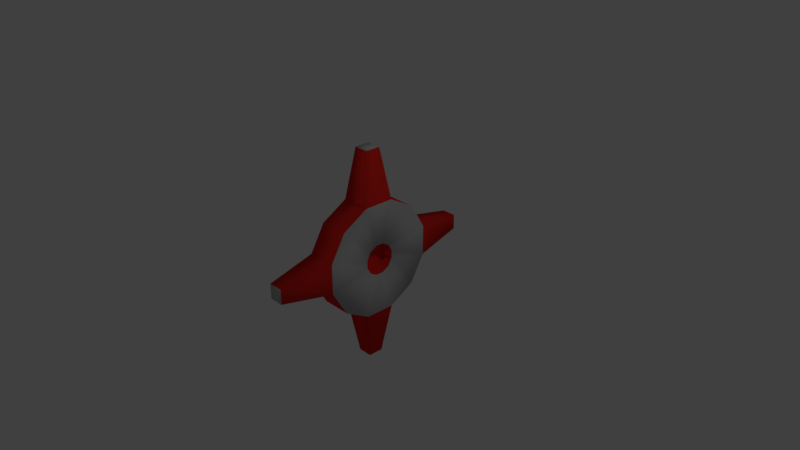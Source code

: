 # Source: AllwaysShot.blend  (saved by Blender 2.79.0; exported with 4.5.12 LTS)
import bpy
from mathutils import Matrix  # noqa: F401  (used for matrix-valued properties, if any)

bpy.ops.wm.read_factory_settings(use_empty=True)
scene = bpy.context.scene
scene.name = 'Scene'

# ---- collections
col_collection_1 = bpy.data.collections.new('Collection 1'); scene.collection.children.link(col_collection_1)

# ---- materials (node trees are filled in below, after node groups)
mat_material = bpy.data.materials.new('Material')
mat_material.alpha_threshold = 0.0
mat_material.use_transparent_shadow = False
mat_material.diffuse_color = (0.504, 0.504, 0.504, 1.0)
mat_material.roughness = 0.5
mat_material.line_color = (0.0, 0.0, 0.0, 1.0)
mat_material_001 = bpy.data.materials.new('Material.001')
mat_material_001.alpha_threshold = 0.0
mat_material_001.use_transparent_shadow = False
mat_material_001.diffuse_color = (0.8, 0.02383, 0.01633, 1.0)
mat_material_001.roughness = 0.5

# ---- material node trees

# ---- world
world_world = bpy.data.worlds.new('World'); scene.world = world_world
world_world.color = (0.05088, 0.05088, 0.05088)
world_world.use_sun_shadow = False
world_world.sun_shadow_jitter_overblur = 0.0
world_world.cycles.sampling_method = 'MANUAL'

# ---- cameras
cam_camera = bpy.data.cameras.new('Camera')
cam_camera.clip_end = 100.0
cam_camera.lens = 35.0
cam_camera.sensor_width = 32.0
cam_camera.sensor_height = 18.0
cam_camera.ortho_scale = 7.314
cam_camera.dof.focus_distance = 0.0
cam_camera.dof.aperture_fstop = 128.0

# ---- lights
light_lamp = bpy.data.lights.new('Lamp', 'POINT')
light_lamp.transmission_factor = 0.0
light_lamp.cutoff_distance = 30.0
light_lamp.energy = 100.0
light_lamp.shadow_buffer_clip_start = 1.001
light_lamp.shadow_soft_size = 0.1
light_lamp.shadow_maximum_resolution = 0.006
light_lamp.use_absolute_resolution = True

# ---- meshes
me_cube = bpy.data.meshes.new('Cube')
me_cube.from_pydata([(-0.2, 0.2085, 0.05572), (0.2, 0.2085, 0.05572), (-0.2, 0.2084, -0.05598), (0.2, 0.2084, -0.05598), (-0.2, 0.1525, -0.1527), (0.2, 0.1525, -0.1527), (-0.2, 0.05572, -0.2085), (0.2, 0.05572, -0.2085), (-0.2, -0.05598, -0.2084), (0.2, -0.05598, -0.2084), (-0.2, -0.1527, -0.1525), (0.2, -0.1527, -0.1525), (-0.2, -0.2085, -0.05572), (0.2, -0.2085, -0.05572), (-0.2, -0.2084, 0.05598), (0.2, -0.2084, 0.05598), (-0.2, -0.1525, 0.1527), (0.2, -0.1525, 0.1527), (-0.2, -0.05572, 0.2085), (0.2, -0.05572, 0.2085), (-0.2, 0.05598, 0.2084), (0.2, 0.05598, 0.2084), (-0.2, 0.1527, 0.1525), (0.2, 0.1527, 0.1525), (-0.2, 0.7729, 0.2066), (-0.2, 0.7726, -0.2076), (0.2, 0.7726, -0.2076), (0.2, 0.7729, 0.2066), (-0.2, 0.5653, -0.566), (0.2, 0.5653, -0.566), (-0.2, 0.2066, -0.7729), (0.2, 0.2066, -0.7729), (-0.2, -0.2076, -0.7726), (0.2, -0.2076, -0.7726), (-0.2, -0.566, -0.5653), (0.2, -0.566, -0.5653), (-0.2, -0.7729, -0.2066), (0.2, -0.7729, -0.2066), (-0.2, -0.7726, 0.2076), (0.2, -0.7726, 0.2076), (-0.2, -0.5653, 0.566), (0.2, -0.5653, 0.566), (-0.2, -0.2066, 0.7729), (0.2, -0.2066, 0.7729), (-0.2, 0.2076, 0.7726), (0.2, 0.2076, 0.7726), (-0.2, 0.566, 0.5653), (0.2, 0.566, 0.5653), (-0.1, 1.473, 0.1026), (-0.1, 1.473, -0.1045), (0.1, 1.473, -0.1045), (0.1, 1.473, 0.1026), (0.1, 0.1026, -1.473), (-0.1, 0.1026, -1.473), (-0.1, -0.1045, -1.473), (0.1, -0.1045, -1.473), (0.1, -1.473, -0.1026), (-0.1, -1.473, -0.1026), (-0.1, -1.473, 0.1045), (0.1, -1.473, 0.1045), (0.1, -0.1026, 1.473), (-0.1, -0.1026, 1.473), (-0.1, 0.1045, 1.473), (0.1, 0.1045, 1.473), (0.05, 0.2084, -0.05598), (0.05, 0.2085, 0.05572), (0.05, 0.1525, -0.1527), (0.05, 0.05572, -0.2085), (0.05, -0.05598, -0.2084), (0.05, -0.1527, -0.1525), (0.05, -0.2085, -0.05572), (0.05, -0.2084, 0.05598), (0.05, -0.1525, 0.1527), (0.05, -0.05572, 0.2085), (0.05, 0.05598, 0.2084), (0.05, 0.1527, 0.1525), (-0.05, 0.2085, 0.05572), (-0.05, 0.2084, -0.05598), (-0.05, 0.1525, -0.1527), (-0.05, 0.05572, -0.2085), (-0.05, -0.05598, -0.2084), (-0.05, -0.1527, -0.1525), (-0.05, -0.2085, -0.05572), (-0.05, -0.2084, 0.05598), (-0.05, -0.1525, 0.1527), (-0.05, -0.05572, 0.2085), (-0.05, 0.05598, 0.2084), (-0.05, 0.1527, 0.1525)], [], [(26, 25, 49, 50), (25, 26, 29, 28), (28, 29, 31, 30), (33, 32, 54, 55), (32, 33, 35, 34), (34, 35, 37, 36), (36, 37, 56, 57), (38, 39, 41, 40), (40, 41, 43, 42), (43, 45, 63, 60), (9, 7, 67, 68), (44, 45, 47, 46), (46, 47, 27, 24), (14, 16, 84, 83), (2, 0, 24, 25), (1, 3, 26, 27), (4, 2, 25, 28), (3, 5, 29, 26), (6, 4, 28, 30), (5, 7, 31, 29), (8, 6, 30, 32), (7, 9, 33, 31), (10, 8, 32, 34), (9, 11, 35, 33), (12, 10, 34, 36), (11, 13, 37, 35), (14, 12, 36, 38), (13, 15, 39, 37), (16, 14, 38, 40), (15, 17, 41, 39), (18, 16, 40, 42), (17, 19, 43, 41), (20, 18, 42, 44), (19, 21, 45, 43), (22, 20, 44, 46), (21, 23, 47, 45), (0, 22, 46, 24), (23, 1, 27, 47), (48, 51, 50, 49), (27, 26, 50, 51), (24, 27, 51, 48), (25, 24, 48, 49), (53, 52, 55, 54), (32, 30, 53, 54), (31, 33, 55, 52), (30, 31, 52, 53), (57, 56, 59, 58), (39, 38, 58, 59), (38, 36, 57, 58), (37, 39, 59, 56), (61, 60, 63, 62), (42, 43, 60, 61), (45, 44, 62, 63), (44, 42, 61, 62), (64, 65, 75, 74, 73, 72, 71, 70, 69, 68, 67, 66), (23, 21, 74, 75), (13, 11, 69, 70), (3, 1, 65, 64), (17, 15, 71, 72), (7, 5, 66, 67), (21, 19, 73, 74), (11, 9, 68, 69), (1, 23, 75, 65), (15, 13, 70, 71), (5, 3, 64, 66), (19, 17, 72, 73), (76, 77, 78, 79, 80, 81, 82, 83, 84, 85, 86, 87), (4, 6, 79, 78), (18, 20, 86, 85), (8, 10, 81, 80), (22, 0, 76, 87), (12, 14, 83, 82), (2, 4, 78, 77), (16, 18, 85, 84), (6, 8, 80, 79), (20, 22, 87, 86), (10, 12, 82, 81), (0, 2, 77, 76)])
me_cube.polygons.foreach_set('use_smooth', [True] * 78)
me_cube.polygons.foreach_set('material_index', [1, 1, 1, 1, 1, 1, 1, 1, 1, 1, 1, 1, 1, 1, 0, 0, 0, 0, 0, 0, 0, 0, 0, 0, 0, 0, 0, 0, 0, 0, 0, 0, 0, 0, 0, 0, 0, 0, 0, 1, 1, 1, 0, 1, 1, 1, 0, 1, 1, 1, 0, 1, 1, 1, 1, 1, 1, 1, 1, 1, 1, 1, 1, 1, 1, 1, 1, 1, 1, 1, 1, 1, 1, 1, 1, 1, 1, 1])
me_cube.materials.append(mat_material)
me_cube.materials.append(mat_material_001)
me_cube.use_remesh_preserve_volume = False
me_cube.use_remesh_preserve_attributes = False
me_cube.use_mirror_vertex_groups = False
me_cube.update()

# ---- objects
ob_cube = bpy.data.objects.new('Cube', me_cube)
ob_lamp = bpy.data.objects.new('Lamp', light_lamp)
ob_camera = bpy.data.objects.new('Camera', cam_camera)

# ---- transforms, parenting, visibility, modifiers, constraints
ob_cube.location = (0.0, 0.0, 0.0)
ob_cube.lock_rotations_4d = False
ob_cube.empty_display_type = 'ARROWS'
ob_cube.lineart.crease_threshold = 0.0
ob_lamp.location = (4.076, 1.005, 5.904)
ob_lamp.rotation_euler = (0.6503, 0.05522, 1.866)
ob_lamp.lock_rotations_4d = False
ob_lamp.empty_display_type = 'ARROWS'
ob_lamp.color = (0.0, 0.0, 0.0, 0.0)
ob_lamp.lineart.crease_threshold = 0.0
ob_camera.location = (7.481, -6.508, 5.344)
ob_camera.rotation_euler = (1.109, 0.0, 0.8149)
ob_camera.lock_rotations_4d = False
ob_camera.empty_display_type = 'ARROWS'
ob_camera.color = (0.0, 0.0, 0.0, 0.0)
ob_camera.display_type = 'WIRE'
ob_camera.lineart.crease_threshold = 0.0

# ---- collection membership
col_collection_1.objects.link(ob_cube)
col_collection_1.objects.link(ob_lamp)
col_collection_1.objects.link(ob_camera)

# ---- scene / render settings (as saved in the file)
scene.camera = ob_camera
scene.frame_start = 1; scene.frame_end = 250; scene.frame_set(1)
scene.render.engine = 'BLENDER_EEVEE_NEXT'
scene.render.resolution_percentage = 50
scene.render.dither_intensity = 0.0
scene.cycles.use_denoising = False
scene.cycles.samples = 128
scene.cycles.sampling_pattern = 'TABULATED_SOBOL'
scene.cycles.use_adaptive_sampling = False
scene.cycles.use_light_tree = False
scene.cycles.blur_glossy = 0.0
scene.cycles.sample_clamp_indirect = 0.0
scene.view_settings.view_transform = 'Standard'
bpy.context.view_layer.update()
